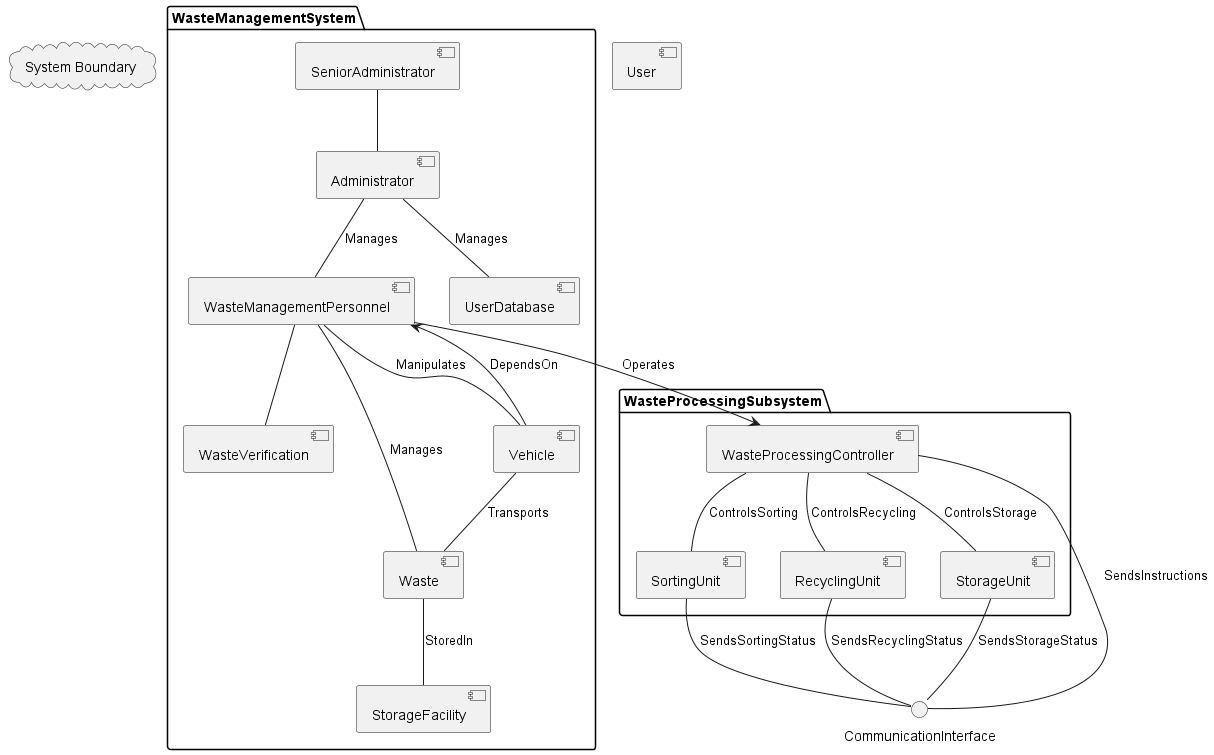

The diagram above was rendered by PlantUML. Its source (embedded in the PNG):
@startuml

package "WasteManagementSystem" {
  [Administrator]
  [WasteManagementPersonnel]
  [WasteVerification]
  [Vehicle]
  [Waste]
  [StorageFacility]
  [UserDatabase]
  [SeniorAdministrator]
}

package "WasteProcessingSubsystem" {
  [WasteProcessingController]
  [SortingUnit]
  [RecyclingUnit]
  [StorageUnit]
}

interface "CommunicationInterface" as CommInterface

[User]


Administrator -- WasteManagementPersonnel: Manages
WasteManagementPersonnel -- Vehicle: Manipulates
WasteManagementPersonnel -- Waste: Manages
Vehicle -- Waste: Transports
Waste -- StorageFacility: StoredIn
Administrator -- UserDatabase: Manages

SeniorAdministrator -- Administrator

WasteManagementPersonnel -- WasteVerification

Vehicle --> WasteManagementPersonnel: DependsOn


WasteManagementPersonnel --> WasteProcessingController: Operates
WasteProcessingController -- SortingUnit: ControlsSorting
WasteProcessingController -- RecyclingUnit: ControlsRecycling
WasteProcessingController -- StorageUnit: ControlsStorage


WasteProcessingController -- CommInterface: SendsInstructions
SortingUnit -- CommInterface: SendsSortingStatus
RecyclingUnit -- CommInterface: SendsRecyclingStatus
StorageUnit -- CommInterface: SendsStorageStatus

cloud "System Boundary" {

}

@enduml